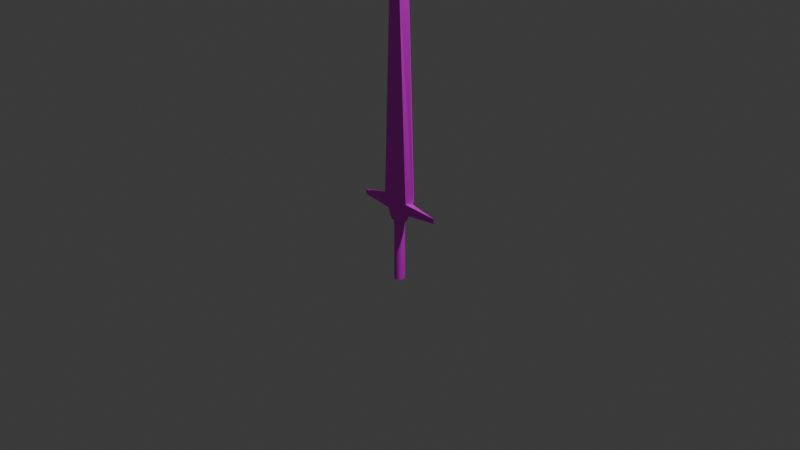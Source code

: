 # Source: sword.blend  (saved by Blender 4.2.66; exported with 4.5.12 LTS)
import bpy
from mathutils import Matrix  # noqa: F401  (used for matrix-valued properties, if any)

bpy.ops.wm.read_factory_settings(use_empty=True)
scene = bpy.context.scene
scene.name = 'Scene'

# ---- collections
col_collection = bpy.data.collections.new('Collection'); scene.collection.children.link(col_collection)

# ---- images (referenced by path relative to the original .blend; pixels are not part of the script)
import os
ASSET_DIR = os.environ.get("B2B_ASSET_DIR", "")  # directory of the original .blend (textures are referenced by path, not embedded)
HERE = os.path.dirname(os.path.abspath(__file__))  # packed textures are extracted next to this script under _unpacked/

def load_image(name, relpath, width, height, colorspace="sRGB"):
    """Load a texture the original file referenced (path relative to the .blend, or extracted next to this script)."""
    p = next((c for c in (os.path.join(HERE, relpath), os.path.join(ASSET_DIR, relpath)) if relpath and os.path.exists(c)), "")
    if p:
        img = bpy.data.images.load(p, check_existing=True)
        img.name = name
    else:  # same state as the original file: an image datablock whose file is absent (Cycles renders it pink)
        img = bpy.data.images.new(name, width, height)
        img.source = "FILE"
        img.filepath = "//" + (relpath or name)
    img.colorspace_settings.name = colorspace
    return img
img_sworduv_png = load_image('SwordUV.png', 'SwordUV.png', 1024, 1024, 'sRGB')

# ---- materials (node trees are filled in below, after node groups)
mat_material_002 = bpy.data.materials.new('Material.002')

# ---- material node trees
mat_material_002.use_nodes = True; mat_material_002.node_tree.nodes.clear()
_N = mat_material_002.node_tree.nodes; _L = mat_material_002.node_tree.links
n0 = _N.new('ShaderNodeBsdfPrincipled'); n0.name = 'Principled BSDF'; n0.location = (10, 300)
n1 = _N.new('ShaderNodeOutputMaterial'); n1.name = 'Material Output'; n1.location = (300, 300)
n2 = _N.new('ShaderNodeTexImage'); n2.name = 'Image Texture'; n2.location = (-280, 280)
n2.image = img_sworduv_png
_L.new(n0.outputs[0], n1.inputs[0])
_L.new(n2.outputs[0], n0.inputs[0])
n1.is_active_output = True

# ---- world
world_world = bpy.data.worlds.new('World'); scene.world = world_world
world_world.use_nodes = True; world_world.node_tree.nodes.clear()
_N = world_world.node_tree.nodes; _L = world_world.node_tree.links
n0 = _N.new('ShaderNodeOutputWorld'); n0.name = 'World Output'; n0.location = (300, 300)
n1 = _N.new('ShaderNodeBackground'); n1.name = 'Background'; n1.location = (10, 300)
n1.inputs[0].default_value = (0.05088, 0.05088, 0.05088, 1.0)
_L.new(n1.outputs[0], n0.inputs[0])
n0.is_active_output = True
world_world.color = (0.05088, 0.05088, 0.05088)
world_world.sun_shadow_jitter_overblur = 0.0

# ---- cameras
cam_camera = bpy.data.cameras.new('Camera')
cam_camera.clip_end = 100.0
cam_camera.ortho_scale = 7.314

# ---- lights
light_light = bpy.data.lights.new('Light', 'POINT')
light_light.energy = 1000.0
light_light.shadow_soft_size = 0.1

# ---- meshes
me_cube = bpy.data.meshes.new('Cube')
me_cube.from_pydata([(0.05254, 0.02316, 2.658), (0.05508, -0.03024, 2.659), (-0.05545, 0.02536, 2.656), (-0.05363, -0.02872, 2.658), (0.05403, -0.00156, 2.657), (-0.05437, 0.0004097, 2.657), (0.148, 0.06342, 0.2278), (-0.149, -0.0566, 0.2272), (0.1524, -0.05786, 0.2274), (-0.1507, 0.0631, 0.2272), (0.2002, -9.203e-06, 0.2272), (-0.2009, 0.0008002, 0.2272), (0.05327, 0.06538, 0.00218), (0.04936, -0.05902, 0.001804), (-0.04881, 0.06497, 0.001533), (0.101, 0.001158, 0.001462), (-0.1015, -0.0004127, 0.001462), (-0.05176, -0.05839, 0.00286), (0.002075, 0.06308, 0.001975), (0.002431, 0.06427, -0.6771), (-0.007899, 0.06192, 0.00194), (-0.007543, 0.06312, -0.6771), (-0.01749, 0.05851, 0.001888), (-0.01713, 0.0597, -0.6772), (-0.02633, 0.05296, 0.00182), (-0.02597, 0.05416, -0.6772), (-0.03408, 0.0455, 0.001739), (-0.03372, 0.04669, -0.6773), (-0.04043, 0.0364, 0.001648), (-0.04008, 0.03759, -0.6774), (-0.04516, 0.02602, 0.00155), (-0.0448, 0.02722, -0.6775), (-0.04807, 0.01476, 0.001449), (-0.04771, 0.01595, -0.6776), (-0.04905, 0.003049, 0.00135), (-0.04869, 0.004244, -0.6777), (-0.04807, -0.008662, 0.001255), (-0.04771, -0.007467, -0.6778), (-0.04516, -0.01992, 0.001168), (-0.0448, -0.01873, -0.6779), (-0.04043, -0.0303, 0.001094), (-0.04008, -0.02911, -0.678), (-0.03408, -0.0394, 0.001034), (-0.03372, -0.0382, -0.678), (-0.02633, -0.04686, 0.0009914), (-0.02597, -0.04567, -0.6781), (-0.01749, -0.05241, 0.0009671), (-0.01713, -0.05122, -0.6781), (-0.007899, -0.05583, 0.0009627), (-0.007543, -0.05463, -0.6781), (0.002075, -0.05698, 0.0009777), (0.002431, -0.05579, -0.6781), (0.01205, -0.05583, 0.001012), (0.0124, -0.05463, -0.6781), (0.02164, -0.05241, 0.001064), (0.022, -0.05122, -0.678), (0.03048, -0.04686, 0.001132), (0.03083, -0.04567, -0.6779), (0.03822, -0.0394, 0.001213), (0.03858, -0.0382, -0.6779), (0.04458, -0.0303, 0.001305), (0.04494, -0.02911, -0.6778), (0.04931, -0.01992, 0.001403), (0.04966, -0.01873, -0.6777), (0.05222, -0.008663, 0.001503), (0.05257, -0.007468, -0.6776), (0.0532, 0.003048, 0.001603), (0.05355, 0.004243, -0.6775), (0.05222, 0.01476, 0.001698), (0.05257, 0.01595, -0.6774), (0.04931, 0.02602, 0.001784), (0.04966, 0.02722, -0.6773), (0.04458, 0.0364, 0.001858), (0.04494, 0.03759, -0.6772), (0.03822, 0.0455, 0.001918), (0.03858, 0.04669, -0.6771), (0.03048, 0.05296, 0.001961), (0.03083, 0.05416, -0.6771), (0.02164, 0.05851, 0.001985), (0.022, 0.0597, -0.6771), (0.01205, 0.06192, 0.00199), (0.0124, 0.06312, -0.6771), (-0.06401, -0.05805, 2.324), (0.06561, 0.06413, 2.326), (0.06814, -0.0596, 2.325), (-0.0704, 0.06303, 2.324), (0.134, -8.944e-05, 2.324), (-0.1356, 0.001021, 2.324), (-0.09877, -0.05763, 0.1143), (0.1006, 0.06344, 0.1148), (0.1019, -0.05863, 0.1145), (-0.1, 0.0638, 0.1143), (0.4948, -0.005414, 0.1218), (-0.4987, 0.0001938, 0.1099), (-0.1218, -0.0574, 0.1708), (0.1243, 0.06343, 0.1713), (0.1271, -0.05824, 0.1709), (-0.1254, 0.06345, 0.1708), (0.4975, -0.006735, 0.1736), (-0.5031, 0.001094, 0.162), (0.07686, 0.06345, 0.0582), (0.07653, -0.05901, 0.05785), (-0.07458, 0.06415, 0.05773), (0.1427, -0.001722, 0.0734), (-0.1451, 0.0007742, 0.0735), (-0.07596, -0.05815, 0.05852)], [], [(4, 5, 3, 1), (84, 1, 3, 82), (87, 5, 2, 85), (86, 4, 1, 84), (85, 2, 0, 83), (83, 0, 4, 86), (82, 3, 5, 87), (0, 2, 5, 4), (94, 7, 11, 99), (95, 6, 10, 98), (97, 9, 6, 95), (98, 10, 8, 96), (99, 11, 9, 97), (96, 8, 7, 94), (15, 13, 17, 16, 14, 12), (18, 19, 21, 20), (20, 21, 23, 22), (22, 23, 25, 24), (24, 25, 27, 26), (26, 27, 29, 28), (28, 29, 31, 30), (30, 31, 33, 32), (32, 33, 35, 34), (34, 35, 37, 36), (36, 37, 39, 38), (38, 39, 41, 40), (40, 41, 43, 42), (42, 43, 45, 44), (44, 45, 47, 46), (46, 47, 49, 48), (48, 49, 51, 50), (50, 51, 53, 52), (52, 53, 55, 54), (54, 55, 57, 56), (56, 57, 59, 58), (58, 59, 61, 60), (60, 61, 63, 62), (62, 63, 65, 64), (64, 65, 67, 66), (66, 67, 69, 68), (68, 69, 71, 70), (70, 71, 73, 72), (72, 73, 75, 74), (74, 75, 77, 76), (76, 77, 79, 78), (21, 19, 81, 79, 77, 75, 73, 71, 69, 67, 65, 63, 61, 59, 57, 55, 53, 51, 49, 47, 45, 43, 41, 39, 37, 35, 33, 31, 29, 27, 25, 23), (78, 79, 81, 80), (80, 81, 19, 18), (18, 20, 22, 24, 26, 28, 30, 32, 34, 36, 38, 40, 42, 44, 46, 48, 50, 52, 54, 56, 58, 60, 62, 64, 66, 68, 70, 72, 74, 76, 78, 80), (7, 82, 87, 11), (6, 83, 86, 10), (9, 85, 83, 6), (10, 86, 84, 8), (11, 87, 85, 9), (8, 84, 82, 7), (101, 90, 88, 105), (104, 93, 91, 102), (103, 92, 90, 101), (102, 91, 89, 100), (100, 89, 92, 103), (105, 88, 93, 104), (90, 96, 94, 88), (93, 99, 97, 91), (92, 98, 96, 90), (91, 97, 95, 89), (89, 95, 98, 92), (88, 94, 99, 93), (17, 105, 104, 16), (12, 100, 103, 15), (14, 102, 100, 12), (15, 103, 101, 13), (16, 104, 102, 14), (13, 101, 105, 17)])
_uv = me_cube.uv_layers.new(name='UVMap')
_uv.uv.foreach_set('vector', [0.762, 0.7185, 0.7618, 0.6778, 0.7727, 0.6782, 0.7727, 0.719, 0.08461, 0.8722, 0.0594, 0.9973, 0.01836, 0.9904, 0.03511, 0.864, 0.7521, 0.8591, 0.7435, 0.9901, 0.734, 0.9889, 0.7181, 0.8629, 0.1178, 0.8782, 0.07008, 0.9998, 0.0594, 0.9973, 0.08461, 0.8722, 0.7181, 0.8629, 0.734, 0.9889, 0.6929, 0.9967, 0.6676, 0.8721, 0.6676, 0.8721, 0.6929, 0.9967, 0.6838, 0.9992, 0.6326, 0.8786, 0.03511, 0.864, 0.01836, 0.9904, 0.007253, 0.9895, 0.0001656, 0.859, 0.7527, 0.7178, 0.7524, 0.6773, 0.7618, 0.6778, 0.762, 0.7185, 0.1395, 0.06919, 0.1276, 0.09112, 0.09941, 0.08738, 0.0001656, 0.03887, 0.5143, 0.08687, 0.5113, 0.1104, 0.4821, 0.1163, 0.3761, 0.1035, 0.6149, 0.06969, 0.6257, 0.09204, 0.5113, 0.1104, 0.5143, 0.08687, 0.3733, 0.1021, 0.2689, 0.1149, 0.2423, 0.1096, 0.2388, 0.08605, 0.7521, 0.04006, 0.6548, 0.08852, 0.6257, 0.09204, 0.6149, 0.06969, 0.2388, 0.08605, 0.2423, 0.1096, 0.1276, 0.09112, 0.1395, 0.06919, 0.7766, 0.5106, 0.7991, 0.53, 0.7987, 0.568, 0.7769, 0.5865, 0.7524, 0.5667, 0.7524, 0.5284, 0.7852, 0.5102, 0.7852, 0.2555, 0.789, 0.2555, 0.789, 0.5102, 0.789, 0.5102, 0.789, 0.2555, 0.7928, 0.2555, 0.7928, 0.5102, 0.7928, 0.5102, 0.7928, 0.2555, 0.7967, 0.2555, 0.7967, 0.5102, 0.7967, 0.5102, 0.7967, 0.2555, 0.8007, 0.2555, 0.8007, 0.5102, 0.8007, 0.5102, 0.8007, 0.2555, 0.8049, 0.2555, 0.8049, 0.5101, 0.8049, 0.5101, 0.8049, 0.2555, 0.8092, 0.2554, 0.8092, 0.5101, 0.8092, 0.5101, 0.8092, 0.2554, 0.8135, 0.2554, 0.8135, 0.5101, 0.8135, 0.5101, 0.8135, 0.2554, 0.8179, 0.2554, 0.8179, 0.51, 0.7524, 0.255, 0.7524, 0.0002799, 0.7569, 0.0002518, 0.7569, 0.2549, 0.7569, 0.2549, 0.7569, 0.0002518, 0.7612, 0.0002264, 0.7612, 0.2549, 0.7612, 0.2549, 0.7612, 0.0002264, 0.7655, 0.0002044, 0.7655, 0.2549, 0.7655, 0.2549, 0.7655, 0.0002044, 0.7697, 0.0001868, 0.7697, 0.2549, 0.7697, 0.2549, 0.7697, 0.0001868, 0.7737, 0.0001741, 0.7737, 0.2549, 0.7737, 0.2549, 0.7737, 0.0001741, 0.7776, 0.0001669, 0.7776, 0.2548, 0.7776, 0.2548, 0.7776, 0.0001669, 0.7814, 0.0001655, 0.7814, 0.2548, 0.7814, 0.2548, 0.7814, 0.0001655, 0.7852, 0.0001701, 0.7852, 0.2548, 0.7852, 0.2548, 0.7852, 0.0001701, 0.789, 0.0001802, 0.789, 0.2549, 0.789, 0.2549, 0.789, 0.0001802, 0.7928, 0.0001957, 0.7928, 0.2549, 0.7928, 0.2549, 0.7928, 0.0001957, 0.7967, 0.0002157, 0.7967, 0.2549, 0.7967, 0.2549, 0.7967, 0.0002157, 0.8007, 0.0002398, 0.8007, 0.2549, 0.8007, 0.2549, 0.8007, 0.0002398, 0.8049, 0.0002667, 0.8049, 0.2549, 0.8049, 0.2549, 0.8049, 0.0002667, 0.8092, 0.0002956, 0.8092, 0.255, 0.8092, 0.255, 0.8092, 0.0002956, 0.8135, 0.0003254, 0.8135, 0.255, 0.8135, 0.255, 0.8135, 0.0003254, 0.8179, 0.0003549, 0.8179, 0.255, 0.7524, 0.5101, 0.7524, 0.2554, 0.7569, 0.2555, 0.7569, 0.5101, 0.7569, 0.5101, 0.7569, 0.2555, 0.7612, 0.2555, 0.7612, 0.5102, 0.7612, 0.5102, 0.7612, 0.2555, 0.7655, 0.2555, 0.7655, 0.5102, 0.7655, 0.5102, 0.7655, 0.2555, 0.7697, 0.2555, 0.7697, 0.5102, 0.7697, 0.5102, 0.7697, 0.2555, 0.7737, 0.2555, 0.7737, 0.5102, 0.7737, 0.5102, 0.7737, 0.2555, 0.7776, 0.2556, 0.7776, 0.5102, 0.766, 0.6328, 0.7697, 0.6321, 0.7734, 0.6322, 0.7771, 0.6332, 0.7806, 0.635, 0.7837, 0.6375, 0.7864, 0.6407, 0.7885, 0.6444, 0.7899, 0.6486, 0.7907, 0.6529, 0.7907, 0.6573, 0.7899, 0.6616, 0.7885, 0.6656, 0.7864, 0.6692, 0.7837, 0.6723, 0.7806, 0.6746, 0.7771, 0.6762, 0.7734, 0.6769, 0.7697, 0.6768, 0.766, 0.6758, 0.7625, 0.674, 0.7594, 0.6715, 0.7567, 0.6683, 0.7546, 0.6646, 0.7532, 0.6604, 0.7524, 0.6561, 0.7524, 0.6517, 0.7532, 0.6474, 0.7546, 0.6434, 0.7567, 0.6398, 0.7594, 0.6367, 0.7625, 0.6344, 0.7776, 0.5102, 0.7776, 0.2556, 0.7814, 0.2556, 0.7814, 0.5102, 0.7814, 0.5102, 0.7814, 0.2556, 0.7852, 0.2555, 0.7852, 0.5102, 0.7734, 0.5869, 0.7771, 0.5876, 0.7806, 0.5892, 0.7837, 0.5915, 0.7864, 0.5946, 0.7885, 0.5982, 0.7899, 0.6022, 0.7907, 0.6065, 0.7907, 0.6109, 0.7899, 0.6152, 0.7885, 0.6194, 0.7864, 0.6231, 0.7837, 0.6263, 0.7806, 0.6288, 0.7771, 0.6306, 0.7734, 0.6316, 0.7697, 0.6317, 0.766, 0.631, 0.7625, 0.6294, 0.7594, 0.6271, 0.7567, 0.624, 0.7546, 0.6204, 0.7532, 0.6164, 0.7524, 0.6121, 0.7524, 0.6077, 0.7532, 0.6033, 0.7546, 0.5992, 0.7567, 0.5955, 0.7594, 0.5923, 0.7625, 0.5898, 0.766, 0.588, 0.7697, 0.587, 0.1276, 0.09112, 0.03511, 0.864, 0.0001656, 0.859, 0.09941, 0.08738, 0.5113, 0.1104, 0.6676, 0.8721, 0.6326, 0.8786, 0.4821, 0.1163, 0.6257, 0.09204, 0.7181, 0.8629, 0.6676, 0.8721, 0.5113, 0.1104, 0.2689, 0.1149, 0.1178, 0.8782, 0.08461, 0.8722, 0.2423, 0.1096, 0.6548, 0.08852, 0.7521, 0.8591, 0.7181, 0.8629, 0.6257, 0.09204, 0.2423, 0.1096, 0.08461, 0.8722, 0.03511, 0.864, 0.1276, 0.09112, 0.2239, 0.04009, 0.2321, 0.06332, 0.1524, 0.04954, 0.1669, 0.02984, 0.6206, 0.02188, 0.7474, 0.02277, 0.6013, 0.05013, 0.5859, 0.03071, 0.2565, 0.04349, 0.3746, 0.08465, 0.2321, 0.06332, 0.2239, 0.04009, 0.5859, 0.03071, 0.6013, 0.05013, 0.5206, 0.06392, 0.5284, 0.0398, 0.5284, 0.0398, 0.5206, 0.06392, 0.3749, 0.08577, 0.493, 0.04244, 0.1669, 0.02984, 0.1524, 0.04954, 0.005063, 0.02133, 0.1331, 0.02194, 0.2321, 0.06332, 0.2388, 0.08605, 0.1395, 0.06919, 0.1524, 0.04954, 0.7474, 0.02277, 0.7521, 0.04006, 0.6149, 0.06969, 0.6013, 0.05013, 0.3746, 0.08465, 0.3733, 0.1021, 0.2388, 0.08605, 0.2321, 0.06332, 0.6013, 0.05013, 0.6149, 0.06969, 0.5143, 0.08687, 0.5206, 0.06392, 0.5206, 0.06392, 0.5143, 0.08687, 0.3761, 0.1035, 0.3749, 0.08577, 0.1524, 0.04954, 0.1395, 0.06919, 0.0001656, 0.03887, 0.005063, 0.02133, 0.1804, 0.01127, 0.1669, 0.02984, 0.1331, 0.02194, 0.1548, 0.0001656, 0.535, 0.01757, 0.5284, 0.0398, 0.493, 0.04244, 0.506, 0.0153, 0.572, 0.01203, 0.5859, 0.03071, 0.5284, 0.0398, 0.535, 0.01757, 0.2451, 0.01626, 0.2565, 0.04349, 0.2239, 0.04009, 0.2167, 0.01797, 0.5998, 0.0001655, 0.6206, 0.02188, 0.5859, 0.03071, 0.572, 0.01203, 0.2167, 0.01797, 0.2239, 0.04009, 0.1669, 0.02984, 0.1804, 0.01127])
me_cube.materials.append(mat_material_002)
me_cube.use_mirror_vertex_groups = False
me_cube.update()

# ---- objects
ob_cube = bpy.data.objects.new('Cube', me_cube)
ob_light = bpy.data.objects.new('Light', light_light)
ob_camera = bpy.data.objects.new('Camera', cam_camera)

# ---- transforms, parenting, visibility, modifiers, constraints
ob_cube.location = (0.0, 0.0, 0.0)
ob_cube.lock_rotations_4d = False
ob_cube.empty_display_type = 'ARROWS'
ob_cube.lineart.crease_threshold = 0.0
ob_light.location = (4.076, 1.005, 5.904)
ob_light.rotation_euler = (0.6503, 0.05522, 1.866)
ob_light.lock_rotations_4d = False
ob_light.empty_display_type = 'ARROWS'
ob_light.color = (0.0, 0.0, 0.0, 0.0)
ob_light.lineart.crease_threshold = 0.0
ob_camera.location = (7.359, -6.926, 4.958)
ob_camera.rotation_euler = (1.109, 0.0, 0.8149)
ob_camera.lock_rotations_4d = False
ob_camera.empty_display_type = 'ARROWS'
ob_camera.color = (0.0, 0.0, 0.0, 0.0)
ob_camera.display_type = 'WIRE'
ob_camera.lineart.crease_threshold = 0.0

# ---- collection membership
col_collection.objects.link(ob_cube)
col_collection.objects.link(ob_light)
col_collection.objects.link(ob_camera)

# ---- scene / render settings (as saved in the file)
scene.camera = ob_camera
scene.frame_start = 1; scene.frame_end = 250; scene.frame_set(1)
scene.render.engine = 'BLENDER_EEVEE_NEXT'
bpy.context.view_layer.update()
